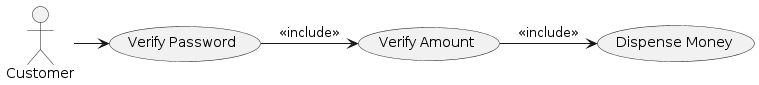

The diagram above was rendered by PlantUML. Its source (embedded in the PNG):
@startuml
actor Customer

usecase "Verify Password" as UC1
usecase "Verify Amount" as UC2
usecase "Dispense Money" as UC3

Customer -> UC1
UC1 -> UC2 : <<include>>
UC2 -> UC3 : <<include>>
@enduml